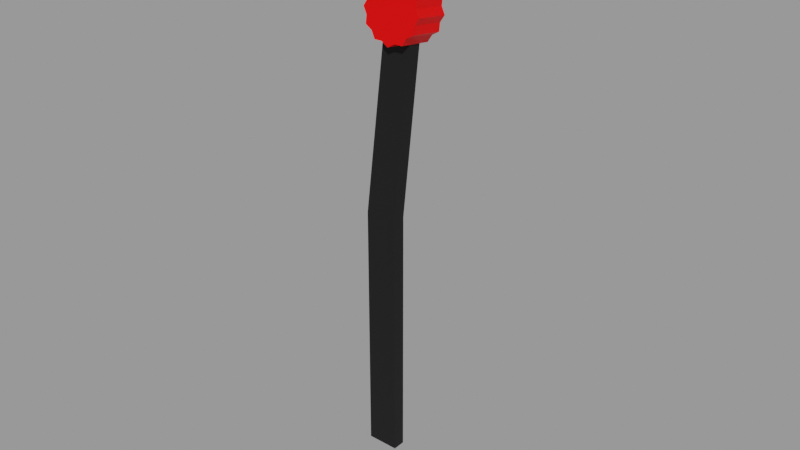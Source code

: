 # Source: mixture-lever.blend  (saved by Blender 2.83.18; exported with 4.5.12 LTS)
import bpy
from mathutils import Matrix  # noqa: F401  (used for matrix-valued properties, if any)

bpy.ops.wm.read_factory_settings(use_empty=True)
scene = bpy.context.scene
scene.name = 'Empty'

# ---- materials (node trees are filled in below, after node groups)
mat_throttlematerial = bpy.data.materials.new('ThrottleMaterial')
mat_throttlematerial.use_transparent_shadow = False
mat_throttlematerial.diffuse_color = (0.01, 0.01, 0.01, 1.0)
mat_throttlematerial.roughness = 0.5
mat_throttlematerial.specular_intensity = 0.2
mat_mixtureleverhandlematerial = bpy.data.materials.new('MixtureLeverHandleMaterial')
mat_mixtureleverhandlematerial.use_transparent_shadow = False
mat_mixtureleverhandlematerial.diffuse_color = (1.0, 0.0, 0.0, 1.0)
mat_mixtureleverhandlematerial.roughness = 0.5
mat_mixtureleverhandlematerial.specular_intensity = 0.2

# ---- node groups
ng_auto_smooth = bpy.data.node_groups.new('Auto Smooth', 'GeometryNodeTree')
_s = ng_auto_smooth.interface.new_socket(name='Geometry', in_out='OUTPUT', socket_type='NodeSocketGeometry')
_s = ng_auto_smooth.interface.new_socket(name='Geometry', in_out='INPUT', socket_type='NodeSocketGeometry')
_s = ng_auto_smooth.interface.new_socket(name='Angle', in_out='INPUT', socket_type='NodeSocketFloat')
_s.subtype = 'ANGLE'
_s.min_value = 0.0
_s.max_value = 3.142
ng_auto_smooth.is_modifier = True
_N = ng_auto_smooth.nodes; _L = ng_auto_smooth.links
n0 = _N.new('NodeGroupOutput'); n0.name = 'Group Output'; n0.location = (480, -100)
n1 = _N.new('NodeGroupInput'); n1.name = 'Group Input'; n1.location = (-420, -300)
n2 = _N.new('NodeGroupInput'); n2.name = 'Group Input.001'; n2.location = (-60, -100)
n3 = _N.new('GeometryNodeSetShadeSmooth'); n3.name = 'Set Shade Smooth'; n3.location = (120, -100)
n3.domain = 'EDGE'
n4 = _N.new('GeometryNodeSetShadeSmooth'); n4.name = 'Set Shade Smooth.001'; n4.location = (300, -100)
n5 = _N.new('GeometryNodeInputMeshEdgeAngle'); n5.name = 'Edge Angle'; n5.location = (-420, -220)
n6 = _N.new('GeometryNodeInputEdgeSmooth'); n6.name = 'Is Edge Smooth'; n6.location = (-60, -160)
n7 = _N.new('GeometryNodeInputShadeSmooth'); n7.name = 'Is Face Smooth'; n7.location = (-240, -340)
n8 = _N.new('FunctionNodeBooleanMath'); n8.name = 'Boolean Math'; n8.location = (-60, -220)
n9 = _N.new('FunctionNodeCompare'); n9.name = 'Compare'; n9.location = (-240, -180)
n9.operation = 'LESS_EQUAL'
_L.new(n5.outputs[0], n9.inputs[0])
_L.new(n4.outputs[0], n0.inputs[0])
_L.new(n1.outputs[1], n9.inputs[1])
_L.new(n9.outputs[0], n8.inputs[0])
_L.new(n7.outputs[0], n8.inputs[1])
_L.new(n2.outputs[0], n3.inputs[0])
_L.new(n6.outputs[0], n3.inputs[1])
_L.new(n3.outputs[0], n4.inputs[0])
_L.new(n8.outputs[0], n3.inputs[2])
n0.is_active_output = True

# ---- material node trees
mat_throttlematerial.use_nodes = True; mat_throttlematerial.node_tree.nodes.clear()
_N = mat_throttlematerial.node_tree.nodes; _L = mat_throttlematerial.node_tree.links
n0 = _N.new('ShaderNodeBsdfPrincipled'); n0.name = 'Principled BSDF'; n0.location = (10, 300)
n0.distribution = 'GGX'
n0.subsurface_method = 'BURLEY'
n0.inputs[0].default_value = (0.01, 0.01, 0.01, 1.0)
n0.inputs[3].default_value = 1.45
n0.inputs[13].default_value = 0.2
n0.inputs[27].default_value = (0.0, 0.0, 0.0, 1.0)
n0.inputs[28].default_value = 1.0
n1 = _N.new('ShaderNodeOutputMaterial'); n1.name = 'Material Output'; n1.location = (300, 300)
_L.new(n0.outputs[0], n1.inputs[0])
n1.is_active_output = True
mat_mixtureleverhandlematerial.use_nodes = True; mat_mixtureleverhandlematerial.node_tree.nodes.clear()
_N = mat_mixtureleverhandlematerial.node_tree.nodes; _L = mat_mixtureleverhandlematerial.node_tree.links
n0 = _N.new('ShaderNodeBsdfPrincipled'); n0.name = 'Principled BSDF'; n0.location = (10, 300)
n0.distribution = 'GGX'
n0.subsurface_method = 'BURLEY'
n0.inputs[0].default_value = (1.0, 0.0, 0.0, 1.0)
n0.inputs[3].default_value = 1.45
n0.inputs[13].default_value = 0.2
n0.inputs[27].default_value = (0.0, 0.0, 0.0, 1.0)
n0.inputs[28].default_value = 1.0
n1 = _N.new('ShaderNodeOutputMaterial'); n1.name = 'Material Output'; n1.location = (300, 300)
_L.new(n0.outputs[0], n1.inputs[0])
n1.is_active_output = True

# ---- meshes
me_plane = bpy.data.meshes.new('Plane')
me_plane.from_pydata([(-0.005, 0.002, -8.731e-11), (0.005, 0.002, -8.731e-11), (-0.005, -0.002, 8.731e-11), (0.005, -0.002, 8.731e-11), (-0.005, -0.002, 0.08), (0.005, -0.002, 0.08), (-0.005, 0.002, 0.08), (0.005, 0.002, 0.08), (-0.004765, 0.009, 0.1295), (0.004765, 0.009, 0.1295), (-0.004765, 0.00504, 0.1301), (0.004765, 0.00504, 0.1301), (0.0, 0.005322, 0.1287), (-0.002208, 0.009, 0.1295), (0.0, 0.008823, 0.1283), (-0.002205, 0.005498, 0.13), (0.002208, 0.009, 0.1295), (0.002205, 0.005498, 0.13)], [], [(3, 1, 7, 5), (4, 5, 11, 17, 12, 15, 10), (2, 4, 6, 0), (0, 1, 3, 2), (7, 9, 11, 5), (2, 3, 5, 4), (6, 4, 10, 8), (0, 6, 7, 1), (6, 8, 13, 14, 16, 9, 7)])
me_plane.polygons.foreach_set('use_smooth', [True] * 9)
_uv = me_plane.uv_layers.new(name='UVMap')
_uv.uv.foreach_set('vector', [0.0, 0.0, 1.0, 0.0, 1.0, 1.0, 0.0, 1.0, 1.0, 1.0, 1.0, 1.0, 1.0, 1.0, 0.75, 1.0, 0.5, 1.0, 0.75, 1.0, 1.0, 1.0, 0.0, 0.0, 0.0, 1.0, 1.0, 1.0, 1.0, 0.0, 0.0, 0.0, 0.0, 0.0, 1.0, 0.0, 1.0, 0.0, 1.0, 0.0, 1.0, 0.0, 1.0, 1.0, 1.0, 1.0, 1.0, 0.0, 1.0, 0.0, 1.0, 1.0, 1.0, 1.0, 1.0, 0.0, 1.0, 1.0, 1.0, 1.0, 1.0, 0.0, 0.0, 0.0, 0.0, 1.0, 0.0, 1.0, 0.0, 0.0, 0.0, 1.0, 0.1976, 1.0, 0.3982, 1.0, 0.5988, 1.0, 0.3982, 1.0, 0.1976, 1.0, 0.0, 1.0])
me_plane.materials.append(mat_throttlematerial)
me_plane.use_remesh_fix_poles = True
me_plane.use_remesh_preserve_attributes = False
me_plane.use_mirror_vertex_groups = False
me_plane.update()
me_plane_001 = bpy.data.meshes.new('Plane.001')
me_plane_001.from_pydata([(-0.004765, -0.00911, 0.1295), (0.004765, -0.00911, 0.1295), (0.002235, -0.005547, 0.146), (0.002235, -0.01666, 0.146), (0.0, -0.01666, 0.1473), (0.0, -0.005545, 0.1473), (-0.002235, -0.005547, 0.146), (-0.002235, -0.01666, 0.146), (-0.009535, -0.005546, 0.1377), (-0.008255, -0.005548, 0.1355), (-0.008255, -0.01666, 0.1355), (-0.009545, -0.01666, 0.1377), (-0.002215, -0.01666, 0.1295), (-0.004765, -0.01666, 0.1295), (-0.002205, -0.005557, 0.1295), (0.009535, -0.005546, 0.1377), (0.008255, -0.005548, 0.1355), (0.008255, -0.01666, 0.1355), (0.009545, -0.01666, 0.1377), (0.002215, -0.01666, 0.1295), (-0.006055, -0.005548, 0.1438), (-0.004785, -0.005546, 0.146), (-0.008255, -0.005553, 0.133), (0.004765, -0.01666, 0.1295), (0.002205, -0.005557, 0.1295), (-0.008265, -0.005554, 0.1399), (-0.008265, -0.00555, 0.1425), (-0.006035, -0.005555, 0.1317), (0.006055, -0.005548, 0.1438), (0.0, -0.00555, 0.1282), (0.004785, -0.005546, 0.146), (-0.006035, -0.01666, 0.1317), (0.008255, -0.005553, 0.133), (0.008265, -0.005554, 0.1399), (0.008265, -0.00555, 0.1425), (0.006035, -0.005555, 0.1317), (0.006035, -0.01666, 0.1317), (0.006065, -0.01666, 0.1438), (-0.006065, -0.01666, 0.1438), (-0.008265, -0.01666, 0.1425), (-0.008255, -0.01666, 0.1399), (0.008265, -0.01666, 0.1425), (-0.008255, -0.01667, 0.133), (0.0, -0.01667, 0.1282), (-0.004785, -0.01666, 0.146), (0.008255, -0.01666, 0.1399), (-0.004765, -0.01311, 0.1295), (0.008255, -0.01667, 0.133), (0.0, -0.01265, 0.1282), (-0.002208, -0.00911, 0.1295), (-0.004765, -0.005555, 0.1295), (0.0, -0.009112, 0.1282), (-0.002205, -0.01265, 0.1295), (0.004785, -0.01666, 0.146), (0.004765, -0.01311, 0.1295), (0.002208, -0.00911, 0.1295), (0.004765, -0.005555, 0.1295), (0.002205, -0.01265, 0.1295)], [(51, 48)], [(18, 17, 16, 15), (41, 34, 28, 37), (13, 46, 52, 12), (23, 19, 57, 54), (44, 7, 6, 21), (29, 24, 55, 51), (39, 26, 25, 40), (31, 42, 22, 27), (40, 25, 8, 11), (36, 35, 32, 47), (56, 1, 55, 24), (50, 14, 49, 0), (45, 18, 15, 33), (39, 38, 20, 26), (3, 2, 5, 4), (43, 12, 52, 48), (11, 8, 9, 10), (7, 4, 5, 6), (30, 53, 37, 28), (21, 20, 38, 44), (53, 30, 2, 3), (10, 9, 22, 42), (17, 47, 32, 16), (29, 51, 49, 14), (35, 36, 23, 54, 56), (56, 24, 29, 14, 50, 27, 22, 9, 8, 25, 26, 20, 21, 6, 5, 2, 30, 28, 34, 33, 15, 16, 32, 35), (27, 50, 46, 13, 31), (41, 45, 33, 34), (43, 19, 23, 36, 47, 17, 18, 45, 41, 37, 53, 3, 4, 7, 44, 38, 39, 40, 11, 10, 42, 31, 13, 12), (43, 48, 57, 19)])
me_plane_001.polygons.foreach_set('use_smooth', [True] * 30)
_uv = me_plane_001.uv_layers.new(name='UVMap')
_uv.uv.foreach_set('vector', [0.0, 0.0, 0.0, 1.0, 1.0, 1.0, 1.0, 0.0, 0.0, 0.0, 0.0, 1.0, 1.0, 1.0, 1.0, 0.0, 0.0, 0.0, 0.3199, 0.0, 0.3199, 1.0, 0.0, 1.0, 0.0, 0.0, 0.0, 1.0, 0.3199, 1.0, 0.3199, 0.0, 0.0, 0.0, 1.0, 0.0, 1.0, 1.0, 0.0, 1.0, 1.0, 0.0, 0.0, 0.0, 0.0, 0.0, 0.6795, 0.0, 0.0, 0.0, 1.0, 0.0, 1.0, 1.0, 0.0, 1.0, 0.0, 0.0, 1.0, 0.0, 1.0, 1.0, 0.0, 1.0, 0.0, 0.0, 1.0, 0.0, 1.0, 1.0, 0.0, 1.0, 0.0, 0.0, 0.0, 1.0, 1.0, 1.0, 1.0, 0.0, 1.0, 0.3284, 1.0, 0.0, 0.0, 0.0, 0.0, 0.0, 1.0, 0.3284, 0.0, 0.0, 0.0, 0.0, 1.0, 0.0, 0.0, 0.0, 0.0, 1.0, 1.0, 1.0, 1.0, 0.0, 0.0, 0.0, 1.0, 0.0, 1.0, 1.0, 0.0, 1.0, 0.0, 0.0, 0.0, 1.0, 1.0, 1.0, 1.0, 0.0, 0.0, 0.0, 1.0, 0.0, 1.0, 0.3199, 0.0, 0.3197, 0.0, 0.0, 1.0, 0.0, 1.0, 1.0, 0.0, 1.0, 0.0, 0.0, 1.0, 0.0, 1.0, 1.0, 0.0, 1.0, 0.0, 0.0, 0.0, 1.0, 1.0, 1.0, 1.0, 0.0, 0.0, 0.0, 1.0, 0.0, 1.0, 1.0, 0.0, 1.0, 0.0, 0.0, 0.0, 1.0, 1.0, 1.0, 1.0, 0.0, 0.0, 0.0, 1.0, 0.0, 1.0, 1.0, 0.0, 1.0, 0.0, 0.0, 0.0, 1.0, 1.0, 1.0, 1.0, 0.0, 1.0, 0.0, 0.6795, 0.0, 0.0, 0.0, 0.0, 0.0, 0.0, 0.0, 0.0, 1.0, 1.0, 1.0, 1.0, 0.6801, 1.0, 0.3284, 1.0, 0.3284, 0.0, 0.0, 1.0, 0.0, 0.0, 0.0, 1.0, 0.3284, 1.0, 0.0, 1.0, 0.0, 0.0, 0.0, 1.0, 0.0, 1.0, 0.0, 1.0, 1.0, 1.0, 0.0, 1.0, 1.0, 1.0, 1.0, 0.0, 1.0, 1.0, 1.0, 1.0, 1.0, 1.0, 0.0, 1.0, 1.0, 1.0, 0.0, 1.0, 0.0, 0.0, 0.0, 1.0, 0.0, 1.0, 0.0, 0.0, 0.0, 1.0, 0.3284, 1.0, 0.6801, 1.0, 1.0, 0.0, 1.0, 0.0, 0.0, 0.0, 1.0, 1.0, 1.0, 1.0, 0.0, 1.0, 1.0, 0.0, 0.0, 0.0, 1.0, 1.0, 1.0, 1.0, 1.0, 1.0, 0.0, 1.0, 0.0, 0.0, 0.0, 1.0, 0.0, 0.0, 0.0, 0.0, 0.0, 1.0, 0.0, 1.0, 1.0, 1.0, 0.0, 0.0, 0.0, 0.0, 0.0, 1.0, 0.0, 0.0, 0.0, 1.0, 0.0, 1.0, 0.0, 1.0, 1.0, 1.0, 1.0, 0.0, 1.0, 0.0, 0.0, 0.0, 0.0, 0.0, 0.3197, 1.0, 0.3199, 1.0, 0.0])
me_plane_001.materials.append(mat_mixtureleverhandlematerial)
me_plane_001.use_remesh_fix_poles = True
me_plane_001.use_remesh_preserve_attributes = False
me_plane_001.use_mirror_vertex_groups = False
me_plane_001.update()

# ---- objects
ob_mixturelever = bpy.data.objects.new('MixtureLever', me_plane)
ob_mixturehandle = bpy.data.objects.new('MixtureHandle', me_plane_001)

# ---- transforms, parenting, visibility, modifiers, constraints
ob_mixturelever.location = (0.0, 0.0, 0.0)
ob_mixturelever.show_transparent = True
ob_mixturelever.lineart.crease_threshold = 0.0
_m = ob_mixturelever.modifiers.new('Auto Smooth', 'NODES')
_m.node_group = ng_auto_smooth
_gi = [s.identifier for s in ng_auto_smooth.interface.items_tree if s.item_type == 'SOCKET' and s.in_out == 'INPUT']
_m[_gi[1]] = 0.5236  # Angle
ob_mixturehandle.location = (0.0, 0.0, 0.0)
ob_mixturehandle.rotation_euler = (-0.1396, 0.0, 0.0)
ob_mixturehandle.show_transparent = True
ob_mixturehandle.lineart.crease_threshold = 0.0
_m = ob_mixturehandle.modifiers.new('Auto Smooth', 'NODES')
_m.node_group = ng_auto_smooth
_gi = [s.identifier for s in ng_auto_smooth.interface.items_tree if s.item_type == 'SOCKET' and s.in_out == 'INPUT']
_m[_gi[1]] = 0.5236  # Angle

# ---- collection membership
scene.collection.objects.link(ob_mixturelever)
scene.collection.objects.link(ob_mixturehandle)

# ---- scene / render settings (as saved in the file)
scene.frame_start = 1; scene.frame_end = 250; scene.frame_set(1)
scene.render.engine = 'BLENDER_EEVEE_NEXT'
scene.render.image_settings.exr_codec = 'NONE'
scene.render.simplify_subdivision_render = 0
scene.render.simplify_child_particles_render = 0.0
scene.cycles.use_denoising = False
scene.cycles.samples = 128
scene.cycles.sampling_pattern = 'TABULATED_SOBOL'
scene.cycles.use_adaptive_sampling = False
scene.cycles.use_light_tree = False
scene.view_settings.view_transform = 'Filmic'
bpy.context.view_layer.update()

# ---- added for rendering (the .blend has no active camera and no usable light): camera, sun + grey world if the file has none
cam_auto = bpy.data.cameras.new('AutoCamera')
cam_auto.lens = 50.0
cam_auto.sensor_width = 36.0
cam_auto.clip_end = 1000.0
ob_auto_camera = bpy.data.objects.new('AutoCamera', cam_auto)
scene.collection.objects.link(ob_auto_camera)
ob_auto_camera.location = (0.185045, -0.215551, 0.222118)
ob_auto_camera.rotation_euler = (1.09748, -7.21219e-08, 0.694738)
scene.camera = ob_auto_camera
light_auto_sun = bpy.data.lights.new('AutoSun', 'SUN')
light_auto_sun.energy = 3.0
light_auto_sun.angle = 0.0523599
ob_auto_sun = bpy.data.objects.new('AutoSun', light_auto_sun)
scene.collection.objects.link(ob_auto_sun)
ob_auto_sun.rotation_euler = (0.872665, 0.174533, 0.523599)
if scene.world is None:
    world_auto = bpy.data.worlds.new('AutoWorld')
    world_auto.color = (0.3, 0.3, 0.3)
    scene.world = world_auto
bpy.context.view_layer.update()
